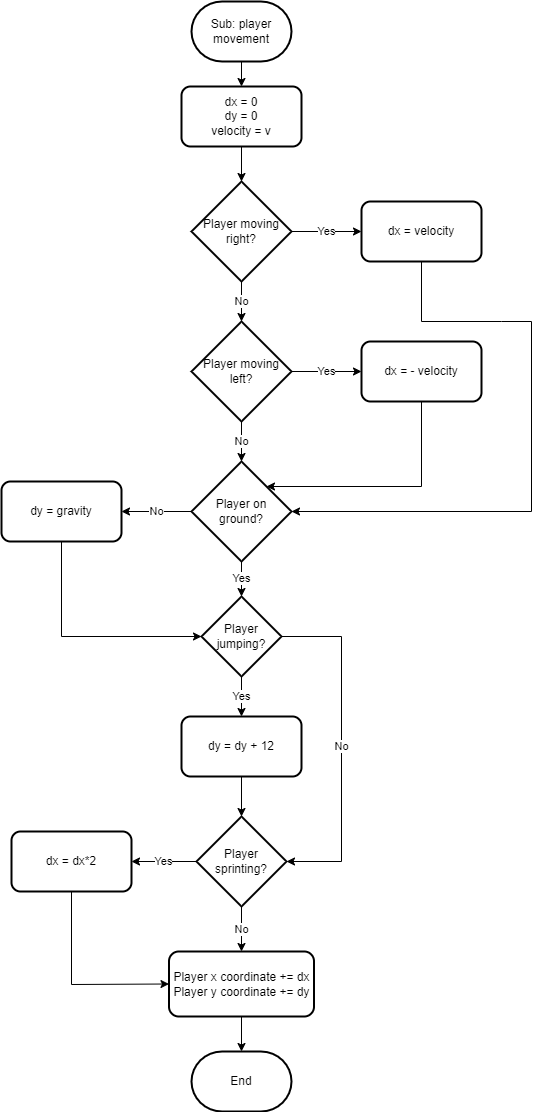

The diagram above was exported from draw.io. Its source (the exported page's mxGraphModel, read from the mxfile embedded in the PNG):
<mxGraphModel dx="1422" dy="705" grid="1" gridSize="10" guides="1" tooltips="1" connect="1" arrows="1" fold="1" page="1" pageScale="1" pageWidth="827" pageHeight="1169" math="0" shadow="0">
  <root>
    <mxCell id="0" />
    <mxCell id="1" parent="0" />
    <mxCell id="v04X-YsTldPsopAaXhLe-3" value="" style="edgeStyle=orthogonalEdgeStyle;rounded=0;orthogonalLoop=1;jettySize=auto;html=1;" edge="1" parent="1" source="v04X-YsTldPsopAaXhLe-1" target="v04X-YsTldPsopAaXhLe-2">
      <mxGeometry relative="1" as="geometry" />
    </mxCell>
    <mxCell id="v04X-YsTldPsopAaXhLe-1" value="Sub: player movement" style="strokeWidth=2;html=1;shape=mxgraph.flowchart.terminator;whiteSpace=wrap;" vertex="1" parent="1">
      <mxGeometry x="290" y="20" width="100" height="60" as="geometry" />
    </mxCell>
    <mxCell id="v04X-YsTldPsopAaXhLe-7" style="edgeStyle=orthogonalEdgeStyle;rounded=0;orthogonalLoop=1;jettySize=auto;html=1;" edge="1" parent="1" source="v04X-YsTldPsopAaXhLe-2" target="v04X-YsTldPsopAaXhLe-6">
      <mxGeometry relative="1" as="geometry" />
    </mxCell>
    <mxCell id="v04X-YsTldPsopAaXhLe-2" value="dx = 0&lt;br&gt;dy = 0&lt;br&gt;velocity = v" style="rounded=1;whiteSpace=wrap;html=1;strokeWidth=2;" vertex="1" parent="1">
      <mxGeometry x="280" y="105" width="120" height="60" as="geometry" />
    </mxCell>
    <mxCell id="v04X-YsTldPsopAaXhLe-9" value="Yes" style="edgeStyle=orthogonalEdgeStyle;rounded=0;orthogonalLoop=1;jettySize=auto;html=1;" edge="1" parent="1" source="v04X-YsTldPsopAaXhLe-6" target="v04X-YsTldPsopAaXhLe-8">
      <mxGeometry relative="1" as="geometry" />
    </mxCell>
    <mxCell id="v04X-YsTldPsopAaXhLe-13" value="No" style="edgeStyle=orthogonalEdgeStyle;rounded=0;orthogonalLoop=1;jettySize=auto;html=1;" edge="1" parent="1" source="v04X-YsTldPsopAaXhLe-6" target="v04X-YsTldPsopAaXhLe-12">
      <mxGeometry relative="1" as="geometry" />
    </mxCell>
    <mxCell id="v04X-YsTldPsopAaXhLe-6" value="Player moving right?" style="strokeWidth=2;html=1;shape=mxgraph.flowchart.decision;whiteSpace=wrap;" vertex="1" parent="1">
      <mxGeometry x="290" y="200" width="100" height="100" as="geometry" />
    </mxCell>
    <mxCell id="v04X-YsTldPsopAaXhLe-8" value="dx = velocity" style="rounded=1;whiteSpace=wrap;html=1;strokeWidth=2;" vertex="1" parent="1">
      <mxGeometry x="460" y="220" width="120" height="60" as="geometry" />
    </mxCell>
    <mxCell id="v04X-YsTldPsopAaXhLe-15" value="Yes" style="edgeStyle=orthogonalEdgeStyle;rounded=0;orthogonalLoop=1;jettySize=auto;html=1;" edge="1" parent="1" source="v04X-YsTldPsopAaXhLe-12" target="v04X-YsTldPsopAaXhLe-14">
      <mxGeometry relative="1" as="geometry" />
    </mxCell>
    <mxCell id="v04X-YsTldPsopAaXhLe-17" value="No" style="edgeStyle=orthogonalEdgeStyle;rounded=0;orthogonalLoop=1;jettySize=auto;html=1;" edge="1" parent="1" source="v04X-YsTldPsopAaXhLe-12" target="v04X-YsTldPsopAaXhLe-16">
      <mxGeometry relative="1" as="geometry" />
    </mxCell>
    <mxCell id="v04X-YsTldPsopAaXhLe-12" value="Player moving left?" style="strokeWidth=2;html=1;shape=mxgraph.flowchart.decision;whiteSpace=wrap;" vertex="1" parent="1">
      <mxGeometry x="290" y="340" width="100" height="100" as="geometry" />
    </mxCell>
    <mxCell id="v04X-YsTldPsopAaXhLe-14" value="dx = - velocity" style="rounded=1;whiteSpace=wrap;html=1;strokeWidth=2;" vertex="1" parent="1">
      <mxGeometry x="460" y="360" width="120" height="60" as="geometry" />
    </mxCell>
    <mxCell id="v04X-YsTldPsopAaXhLe-21" value="No" style="edgeStyle=orthogonalEdgeStyle;rounded=0;orthogonalLoop=1;jettySize=auto;html=1;" edge="1" parent="1" source="v04X-YsTldPsopAaXhLe-16" target="v04X-YsTldPsopAaXhLe-20">
      <mxGeometry relative="1" as="geometry" />
    </mxCell>
    <mxCell id="v04X-YsTldPsopAaXhLe-23" value="Yes" style="edgeStyle=orthogonalEdgeStyle;rounded=0;orthogonalLoop=1;jettySize=auto;html=1;" edge="1" parent="1" source="v04X-YsTldPsopAaXhLe-16" target="v04X-YsTldPsopAaXhLe-22">
      <mxGeometry relative="1" as="geometry" />
    </mxCell>
    <mxCell id="v04X-YsTldPsopAaXhLe-16" value="Player on ground?" style="rhombus;whiteSpace=wrap;html=1;strokeWidth=2;" vertex="1" parent="1">
      <mxGeometry x="290" y="480" width="100" height="100" as="geometry" />
    </mxCell>
    <mxCell id="v04X-YsTldPsopAaXhLe-18" value="" style="endArrow=classic;html=1;rounded=0;exitX=0.5;exitY=1;exitDx=0;exitDy=0;entryX=1;entryY=0;entryDx=0;entryDy=0;" edge="1" parent="1" source="v04X-YsTldPsopAaXhLe-14" target="v04X-YsTldPsopAaXhLe-16">
      <mxGeometry width="50" height="50" relative="1" as="geometry">
        <mxPoint x="660" y="465" as="sourcePoint" />
        <mxPoint x="710" y="415" as="targetPoint" />
        <Array as="points">
          <mxPoint x="520" y="505" />
        </Array>
      </mxGeometry>
    </mxCell>
    <mxCell id="v04X-YsTldPsopAaXhLe-19" value="" style="endArrow=classic;html=1;rounded=0;exitX=0.5;exitY=1;exitDx=0;exitDy=0;entryX=1;entryY=0.5;entryDx=0;entryDy=0;" edge="1" parent="1" source="v04X-YsTldPsopAaXhLe-8" target="v04X-YsTldPsopAaXhLe-16">
      <mxGeometry width="50" height="50" relative="1" as="geometry">
        <mxPoint x="660" y="470" as="sourcePoint" />
        <mxPoint x="630" y="570" as="targetPoint" />
        <Array as="points">
          <mxPoint x="520" y="340" />
          <mxPoint x="600" y="340" />
          <mxPoint x="630" y="340" />
          <mxPoint x="630" y="530" />
        </Array>
      </mxGeometry>
    </mxCell>
    <mxCell id="v04X-YsTldPsopAaXhLe-20" value="dy = gravity" style="rounded=1;whiteSpace=wrap;html=1;strokeWidth=2;" vertex="1" parent="1">
      <mxGeometry x="100" y="500" width="120" height="60" as="geometry" />
    </mxCell>
    <mxCell id="v04X-YsTldPsopAaXhLe-26" value="Yes" style="edgeStyle=orthogonalEdgeStyle;rounded=0;orthogonalLoop=1;jettySize=auto;html=1;" edge="1" parent="1" source="v04X-YsTldPsopAaXhLe-22" target="v04X-YsTldPsopAaXhLe-25">
      <mxGeometry relative="1" as="geometry" />
    </mxCell>
    <mxCell id="v04X-YsTldPsopAaXhLe-22" value="Player jumping?" style="rhombus;whiteSpace=wrap;html=1;strokeWidth=2;" vertex="1" parent="1">
      <mxGeometry x="300" y="615" width="80" height="80" as="geometry" />
    </mxCell>
    <mxCell id="v04X-YsTldPsopAaXhLe-24" value="" style="endArrow=classic;html=1;rounded=0;entryX=0;entryY=0.5;entryDx=0;entryDy=0;exitX=0.5;exitY=1;exitDx=0;exitDy=0;" edge="1" parent="1" source="v04X-YsTldPsopAaXhLe-20" target="v04X-YsTldPsopAaXhLe-22">
      <mxGeometry width="50" height="50" relative="1" as="geometry">
        <mxPoint x="390" y="575" as="sourcePoint" />
        <mxPoint x="440" y="525" as="targetPoint" />
        <Array as="points">
          <mxPoint x="160" y="655" />
        </Array>
      </mxGeometry>
    </mxCell>
    <mxCell id="v04X-YsTldPsopAaXhLe-28" style="edgeStyle=orthogonalEdgeStyle;rounded=0;orthogonalLoop=1;jettySize=auto;html=1;" edge="1" parent="1" source="v04X-YsTldPsopAaXhLe-25" target="v04X-YsTldPsopAaXhLe-27">
      <mxGeometry relative="1" as="geometry" />
    </mxCell>
    <mxCell id="v04X-YsTldPsopAaXhLe-25" value="dy = dy + 12" style="rounded=1;whiteSpace=wrap;html=1;strokeWidth=2;" vertex="1" parent="1">
      <mxGeometry x="280" y="735" width="120" height="60" as="geometry" />
    </mxCell>
    <mxCell id="v04X-YsTldPsopAaXhLe-31" value="Yes" style="edgeStyle=orthogonalEdgeStyle;rounded=0;orthogonalLoop=1;jettySize=auto;html=1;" edge="1" parent="1" source="v04X-YsTldPsopAaXhLe-27" target="v04X-YsTldPsopAaXhLe-30">
      <mxGeometry relative="1" as="geometry" />
    </mxCell>
    <mxCell id="v04X-YsTldPsopAaXhLe-33" value="No" style="edgeStyle=orthogonalEdgeStyle;rounded=0;orthogonalLoop=1;jettySize=auto;html=1;" edge="1" parent="1" source="v04X-YsTldPsopAaXhLe-27" target="v04X-YsTldPsopAaXhLe-32">
      <mxGeometry relative="1" as="geometry" />
    </mxCell>
    <mxCell id="v04X-YsTldPsopAaXhLe-27" value="Player sprinting?" style="strokeWidth=2;html=1;shape=mxgraph.flowchart.decision;whiteSpace=wrap;" vertex="1" parent="1">
      <mxGeometry x="295" y="835" width="90" height="90" as="geometry" />
    </mxCell>
    <mxCell id="v04X-YsTldPsopAaXhLe-29" value="No" style="endArrow=classic;html=1;rounded=0;exitX=1;exitY=0.5;exitDx=0;exitDy=0;entryX=1;entryY=0.5;entryDx=0;entryDy=0;entryPerimeter=0;" edge="1" parent="1" source="v04X-YsTldPsopAaXhLe-22" target="v04X-YsTldPsopAaXhLe-27">
      <mxGeometry width="50" height="50" relative="1" as="geometry">
        <mxPoint x="390" y="845" as="sourcePoint" />
        <mxPoint x="440" y="795" as="targetPoint" />
        <Array as="points">
          <mxPoint x="440" y="655" />
          <mxPoint x="440" y="880" />
        </Array>
      </mxGeometry>
    </mxCell>
    <mxCell id="v04X-YsTldPsopAaXhLe-30" value="dx = dx*2" style="rounded=1;whiteSpace=wrap;html=1;strokeWidth=2;" vertex="1" parent="1">
      <mxGeometry x="110" y="850" width="120" height="60" as="geometry" />
    </mxCell>
    <mxCell id="v04X-YsTldPsopAaXhLe-40" style="edgeStyle=orthogonalEdgeStyle;rounded=0;orthogonalLoop=1;jettySize=auto;html=1;" edge="1" parent="1" source="v04X-YsTldPsopAaXhLe-32" target="v04X-YsTldPsopAaXhLe-39">
      <mxGeometry relative="1" as="geometry" />
    </mxCell>
    <mxCell id="v04X-YsTldPsopAaXhLe-32" value="Player x coordinate += dx&lt;br&gt;Player y coordinate += dy" style="rounded=1;whiteSpace=wrap;html=1;strokeWidth=2;" vertex="1" parent="1">
      <mxGeometry x="267.5" y="970" width="145" height="65" as="geometry" />
    </mxCell>
    <mxCell id="v04X-YsTldPsopAaXhLe-38" value="" style="endArrow=classic;html=1;rounded=0;exitX=0.5;exitY=1;exitDx=0;exitDy=0;entryX=0;entryY=0.5;entryDx=0;entryDy=0;" edge="1" parent="1" source="v04X-YsTldPsopAaXhLe-30" target="v04X-YsTldPsopAaXhLe-32">
      <mxGeometry width="50" height="50" relative="1" as="geometry">
        <mxPoint x="390" y="970" as="sourcePoint" />
        <mxPoint x="440" y="920" as="targetPoint" />
        <Array as="points">
          <mxPoint x="170" y="1003" />
        </Array>
      </mxGeometry>
    </mxCell>
    <mxCell id="v04X-YsTldPsopAaXhLe-39" value="End" style="strokeWidth=2;html=1;shape=mxgraph.flowchart.terminator;whiteSpace=wrap;" vertex="1" parent="1">
      <mxGeometry x="290" y="1070" width="100" height="60" as="geometry" />
    </mxCell>
  </root>
</mxGraphModel>